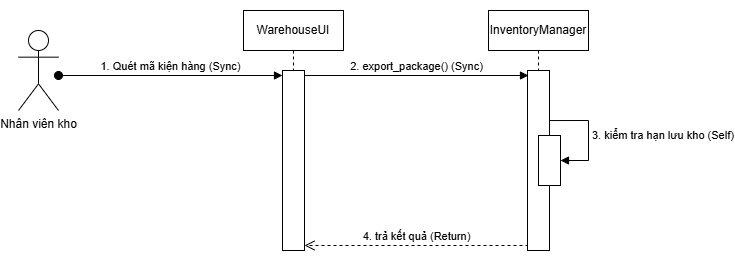

The diagram above was exported from draw.io. Its source (the exported page's mxGraphModel, read from the mxfile embedded in the PNG):
<mxGraphModel dx="1030" dy="596" grid="1" gridSize="10" guides="1" tooltips="1" connect="1" arrows="1" fold="1" page="1" pageScale="1" pageWidth="850" pageHeight="1100" math="0" shadow="0">
  <root>
    <mxCell id="0" />
    <mxCell id="1" parent="0" />
    <UserObject label="" mermaidData="{&#10;  &quot;data&quot;: &quot;sequenceDiagram\n    actor NhanVien as Nhân viên kho\n    participant UI as WarehouseUI\n    participant IM as InventoryManager\n\n    %% 1. Nhân viên quét mã\n    NhanVien -&gt;&gt; UI: 1. Quét mã kiện hàng (Sync)\n    \n    activate UI\n    %% 2. Gọi hàm xuất kho đồng bộ\n    UI -&gt;&gt; IM: 2. export_package() (Sync)\n    \n    activate IM\n    %% 3. Thao tác nội bộ (Self Message)\n    IM -&gt;&gt; IM: 3. kiểm tra hạn lưu kho (Self)\n    \n    %% 4. Trả kết quả (Return Message)\n    IM --&gt;&gt; UI: 4. trả kết quả (Return)\n    deactivate IM\n    deactivate UI&quot;,&#10;  &quot;config&quot;: null&#10;}" id="ipHBMjj7lLJypPpSFx5R-1">
      <mxCell connectable="0" parent="1" style="group;transparentBounds=1;editIcon=1;lockedGroup=0;groupPadding=10;" vertex="1">
        <mxGeometry as="geometry" />
      </mxCell>
    </UserObject>
    <mxCell id="ipHBMjj7lLJypPpSFx5R-54" parent="ipHBMjj7lLJypPpSFx5R-1" style="shape=umlLifeline;perimeter=lifelinePerimeter;whiteSpace=wrap;html=1;container=1;dropTarget=0;collapsible=0;recursiveResize=0;outlineConnect=0;portConstraint=eastwest;newEdgeStyle={&quot;curved&quot;:0,&quot;rounded&quot;:0};" value="WarehouseUI" vertex="1">
      <mxGeometry height="240" width="100" x="305" y="80" as="geometry" />
    </mxCell>
    <mxCell id="ipHBMjj7lLJypPpSFx5R-41" parent="ipHBMjj7lLJypPpSFx5R-54" style="html=1;points=[[0,0,0,0,5],[0,1,0,0,-5],[1,0,0,0,5],[1,1,0,0,-5]];perimeter=orthogonalPerimeter;outlineConnect=0;targetShapes=umlLifeline;portConstraint=eastwest;newEdgeStyle={&quot;curved&quot;:0,&quot;rounded&quot;:0};" value="" vertex="1">
      <mxGeometry height="180" width="22" x="39" y="60" as="geometry" />
    </mxCell>
    <mxCell id="ipHBMjj7lLJypPpSFx5R-44" edge="1" parent="ipHBMjj7lLJypPpSFx5R-1" source="ipHBMjj7lLJypPpSFx5R-41" style="html=1;verticalAlign=bottom;endArrow=block;curved=0;rounded=0;entryX=0;entryY=0;entryDx=0;entryDy=5;exitX=1;exitY=0;exitDx=0;exitDy=5;exitPerimeter=0;" value="2. export_package() (Sync)">
      <mxGeometry relative="1" as="geometry">
        <mxPoint x="290" y="215" as="sourcePoint" />
        <mxPoint x="590" y="145" as="targetPoint" />
      </mxGeometry>
    </mxCell>
    <mxCell id="ipHBMjj7lLJypPpSFx5R-45" edge="1" parent="ipHBMjj7lLJypPpSFx5R-1" style="html=1;verticalAlign=bottom;endArrow=open;dashed=1;endSize=8;curved=0;rounded=0;exitX=0;exitY=1;exitDx=0;exitDy=-5;entryX=1;entryY=1;entryDx=0;entryDy=-5;entryPerimeter=0;" target="ipHBMjj7lLJypPpSFx5R-41" value=" 4. trả kết quả (Return)">
      <mxGeometry relative="1" as="geometry">
        <mxPoint x="590" y="315" as="sourcePoint" />
        <mxPoint x="370" y="320" as="targetPoint" />
      </mxGeometry>
    </mxCell>
    <mxCell id="ipHBMjj7lLJypPpSFx5R-55" parent="ipHBMjj7lLJypPpSFx5R-1" style="shape=umlLifeline;perimeter=lifelinePerimeter;whiteSpace=wrap;html=1;container=1;dropTarget=0;collapsible=0;recursiveResize=0;outlineConnect=0;portConstraint=eastwest;newEdgeStyle={&quot;curved&quot;:0,&quot;rounded&quot;:0};" value="InventoryManager" vertex="1">
      <mxGeometry height="240" width="100" x="550" y="80" as="geometry" />
    </mxCell>
    <mxCell id="ipHBMjj7lLJypPpSFx5R-56" parent="ipHBMjj7lLJypPpSFx5R-55" style="html=1;points=[[0,0,0,0,5],[0,1,0,0,-5],[1,0,0,0,5],[1,1,0,0,-5]];perimeter=orthogonalPerimeter;outlineConnect=0;targetShapes=umlLifeline;portConstraint=eastwest;newEdgeStyle={&quot;curved&quot;:0,&quot;rounded&quot;:0};" value="" vertex="1">
      <mxGeometry height="180" width="22" x="39" y="60" as="geometry" />
    </mxCell>
    <mxCell id="ipHBMjj7lLJypPpSFx5R-58" parent="ipHBMjj7lLJypPpSFx5R-55" style="html=1;points=[[0,0,0,0,5],[0,1,0,0,-5],[1,0,0,0,5],[1,1,0,0,-5]];perimeter=orthogonalPerimeter;outlineConnect=0;targetShapes=umlLifeline;portConstraint=eastwest;newEdgeStyle={&quot;curved&quot;:0,&quot;rounded&quot;:0};" value="" vertex="1">
      <mxGeometry height="50" width="22" x="50" y="125" as="geometry" />
    </mxCell>
    <mxCell id="ipHBMjj7lLJypPpSFx5R-59" edge="1" parent="ipHBMjj7lLJypPpSFx5R-55" source="ipHBMjj7lLJypPpSFx5R-56" style="html=1;align=left;spacingLeft=2;endArrow=block;rounded=0;edgeStyle=orthogonalEdgeStyle;curved=0;rounded=0;exitX=1;exitY=0.278;exitDx=0;exitDy=0;exitPerimeter=0;" target="ipHBMjj7lLJypPpSFx5R-58" value="3. kiểm tra hạn lưu kho (Self)">
      <mxGeometry relative="1" as="geometry">
        <Array as="points">
          <mxPoint x="100" y="110" />
          <mxPoint x="100" y="150" />
        </Array>
        <mxPoint x="155" y="120" as="sourcePoint" />
      </mxGeometry>
    </mxCell>
    <mxCell id="ipHBMjj7lLJypPpSFx5R-12" parent="1" style="shape=umlActor;verticalLabelPosition=bottom;verticalAlign=top;html=1;" value="Nhân viên kho" vertex="1">
      <mxGeometry height="80" width="40" x="80" y="100" as="geometry" />
    </mxCell>
    <mxCell id="ipHBMjj7lLJypPpSFx5R-42" edge="1" parent="1" style="html=1;verticalAlign=bottom;startArrow=oval;endArrow=block;startSize=8;curved=0;rounded=0;entryX=0;entryY=0;entryDx=0;entryDy=5;" target="ipHBMjj7lLJypPpSFx5R-41" value="1. Quét mã kiện hàng (Sync)">
      <mxGeometry relative="1" as="geometry">
        <mxPoint x="120" y="145" as="sourcePoint" />
      </mxGeometry>
    </mxCell>
  </root>
</mxGraphModel>